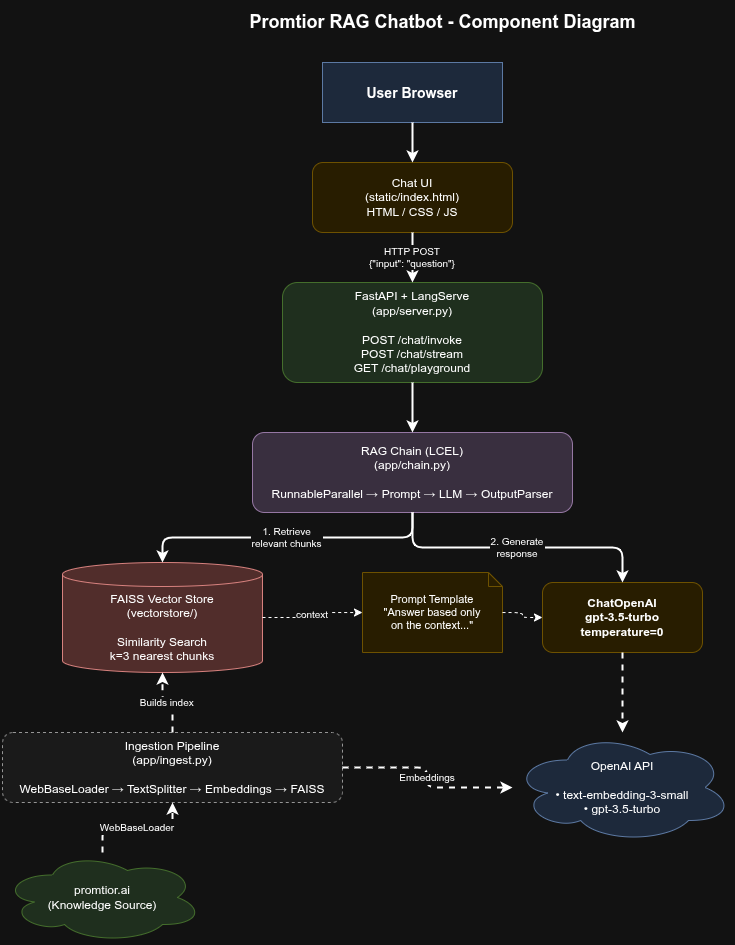

The diagram above was exported from draw.io. Its source (the exported page's mxGraphModel, read from the mxfile embedded in the PNG):
<mxGraphModel dx="704" dy="395" grid="1" gridSize="10" guides="1" tooltips="1" connect="1" arrows="1" fold="1" page="1" pageScale="1" pageWidth="1100" pageHeight="850" math="0" shadow="0">
  <root>
    <mxCell id="0" />
    <mxCell id="1" parent="0" />
    <mxCell id="title" parent="1" style="text;html=1;fontSize=18;fontStyle=1;align=center;verticalAlign=middle;" value="Promtior RAG Chatbot - Component Diagram" vertex="1">
      <mxGeometry height="40" width="500" x="250" y="20" as="geometry" />
    </mxCell>
    <mxCell id="user" parent="1" style="shape=mxgraph.basic.rect;fillColor=#dae8fc;strokeColor=#6c8ebf;fontSize=14;fontStyle=1;rounded=1;" value="User Browser" vertex="1">
      <mxGeometry height="60" width="180" x="380" y="80" as="geometry" />
    </mxCell>
    <mxCell id="frontend" parent="1" style="rounded=1;whiteSpace=wrap;fillColor=#fff2cc;strokeColor=#d6b656;fontSize=12;" value="Chat UI&#10;(static/index.html)&#10;HTML / CSS / JS" vertex="1">
      <mxGeometry height="70" width="200" x="370" y="180" as="geometry" />
    </mxCell>
    <mxCell id="e1" edge="1" parent="1" source="user" style="edgeStyle=orthogonalEdgeStyle;rounded=1;strokeWidth=2;" target="frontend">
      <mxGeometry relative="1" as="geometry" />
    </mxCell>
    <mxCell id="langserve" parent="1" style="rounded=1;whiteSpace=wrap;fillColor=#d5e8d4;strokeColor=#82b366;fontSize=12;align=center;" value="FastAPI + LangServe&#10;(app/server.py)&#10;&#10;POST /chat/invoke&#10;POST /chat/stream&#10;GET /chat/playground" vertex="1">
      <mxGeometry height="100" width="260" x="340" y="300" as="geometry" />
    </mxCell>
    <mxCell id="e2" edge="1" parent="1" source="frontend" style="edgeStyle=orthogonalEdgeStyle;rounded=1;strokeWidth=2;fontSize=10;" target="langserve" value="HTTP POST&#10;{&quot;input&quot;: &quot;question&quot;}">
      <mxGeometry relative="1" as="geometry" />
    </mxCell>
    <mxCell id="chain" parent="1" style="rounded=1;whiteSpace=wrap;fillColor=#e1d5e7;strokeColor=#9673a6;fontSize=12;align=center;" value="RAG Chain (LCEL)&#10;(app/chain.py)&#10;&#10;RunnableParallel → Prompt → LLM → OutputParser" vertex="1">
      <mxGeometry height="80" width="320" x="310" y="450" as="geometry" />
    </mxCell>
    <mxCell id="e3" edge="1" parent="1" source="langserve" style="edgeStyle=orthogonalEdgeStyle;rounded=1;strokeWidth=2;" target="chain">
      <mxGeometry relative="1" as="geometry" />
    </mxCell>
    <mxCell id="faiss" parent="1" style="shape=cylinder3;whiteSpace=wrap;boundedLbl=1;backgroundOutline=1;size=12;fillColor=#f8cecc;strokeColor=#b85450;fontSize=12;align=center;" value="FAISS Vector Store&#10;(vectorstore/)&#10;&#10;Similarity Search&#10;k=3 nearest chunks" vertex="1">
      <mxGeometry height="110" width="200" x="120" y="580" as="geometry" />
    </mxCell>
    <mxCell id="llm" parent="1" style="rounded=1;whiteSpace=wrap;fillColor=#fff2cc;strokeColor=#d6b656;fontSize=12;align=center;fontStyle=1;" value="ChatOpenAI&#10;gpt-3.5-turbo&#10;temperature=0" vertex="1">
      <mxGeometry height="70" width="160" x="600" y="600" as="geometry" />
    </mxCell>
    <mxCell id="e4" edge="1" parent="1" source="chain" style="edgeStyle=orthogonalEdgeStyle;rounded=1;strokeWidth=2;fontSize=10;" target="faiss" value="1. Retrieve&#10;relevant chunks">
      <mxGeometry relative="1" as="geometry" />
    </mxCell>
    <mxCell id="e5" edge="1" parent="1" source="chain" style="edgeStyle=orthogonalEdgeStyle;rounded=1;strokeWidth=2;fontSize=10;" target="llm" value="2. Generate&#10;response">
      <mxGeometry relative="1" as="geometry" />
    </mxCell>
    <mxCell id="ingest" parent="1" style="rounded=1;whiteSpace=wrap;fillColor=#f5f5f5;strokeColor=#666666;fontSize=12;align=center;dashed=1;" value="Ingestion Pipeline&#10;(app/ingest.py)&#10;&#10;WebBaseLoader → TextSplitter → Embeddings → FAISS" vertex="1">
      <mxGeometry height="70" width="340" x="60" y="750" as="geometry" />
    </mxCell>
    <mxCell id="e6" edge="1" parent="1" source="ingest" style="edgeStyle=orthogonalEdgeStyle;rounded=1;strokeWidth=2;dashed=1;fontSize=10;" target="faiss" value="Builds index">
      <mxGeometry relative="1" as="geometry" />
    </mxCell>
    <mxCell id="openai" parent="1" style="shape=cloud;whiteSpace=wrap;fillColor=#dae8fc;strokeColor=#6c8ebf;fontSize=12;align=center;" value="OpenAI API&#10;&#10;• text-embedding-3-small&#10;• gpt-3.5-turbo" vertex="1">
      <mxGeometry height="110" width="220" x="570" y="750" as="geometry" />
    </mxCell>
    <mxCell id="e7" edge="1" parent="1" source="llm" style="edgeStyle=orthogonalEdgeStyle;rounded=1;strokeWidth=2;dashed=1;" target="openai">
      <mxGeometry relative="1" as="geometry" />
    </mxCell>
    <mxCell id="e8" edge="1" parent="1" source="ingest" style="edgeStyle=orthogonalEdgeStyle;rounded=1;strokeWidth=2;dashed=1;fontSize=10;" target="openai" value="Embeddings">
      <mxGeometry relative="1" as="geometry" />
    </mxCell>
    <mxCell id="web" parent="1" style="shape=cloud;whiteSpace=wrap;fillColor=#d5e8d4;strokeColor=#82b366;fontSize=12;align=center;" value="promtior.ai&#10;(Knowledge Source)" vertex="1">
      <mxGeometry height="90" width="200" x="60" y="870" as="geometry" />
    </mxCell>
    <mxCell id="e9" edge="1" parent="1" source="web" style="edgeStyle=orthogonalEdgeStyle;rounded=1;strokeWidth=2;dashed=1;fontSize=10;" target="ingest" value="WebBaseLoader">
      <mxGeometry relative="1" as="geometry" />
    </mxCell>
    <mxCell id="prompt" parent="1" style="shape=note;whiteSpace=wrap;size=14;fillColor=#fff2cc;strokeColor=#d6b656;fontSize=11;align=center;" value="Prompt Template&#10;&quot;Answer based only&#10;on the context...&quot;" vertex="1">
      <mxGeometry height="80" width="140" x="420" y="590" as="geometry" />
    </mxCell>
    <mxCell id="e10" edge="1" parent="1" source="faiss" style="edgeStyle=orthogonalEdgeStyle;rounded=1;strokeWidth=1;fontSize=10;dashed=1;" target="prompt" value="context">
      <mxGeometry relative="1" as="geometry" />
    </mxCell>
    <mxCell id="e11" edge="1" parent="1" source="prompt" style="edgeStyle=orthogonalEdgeStyle;rounded=1;strokeWidth=1;dashed=1;" target="llm">
      <mxGeometry relative="1" as="geometry" />
    </mxCell>
  </root>
</mxGraphModel>